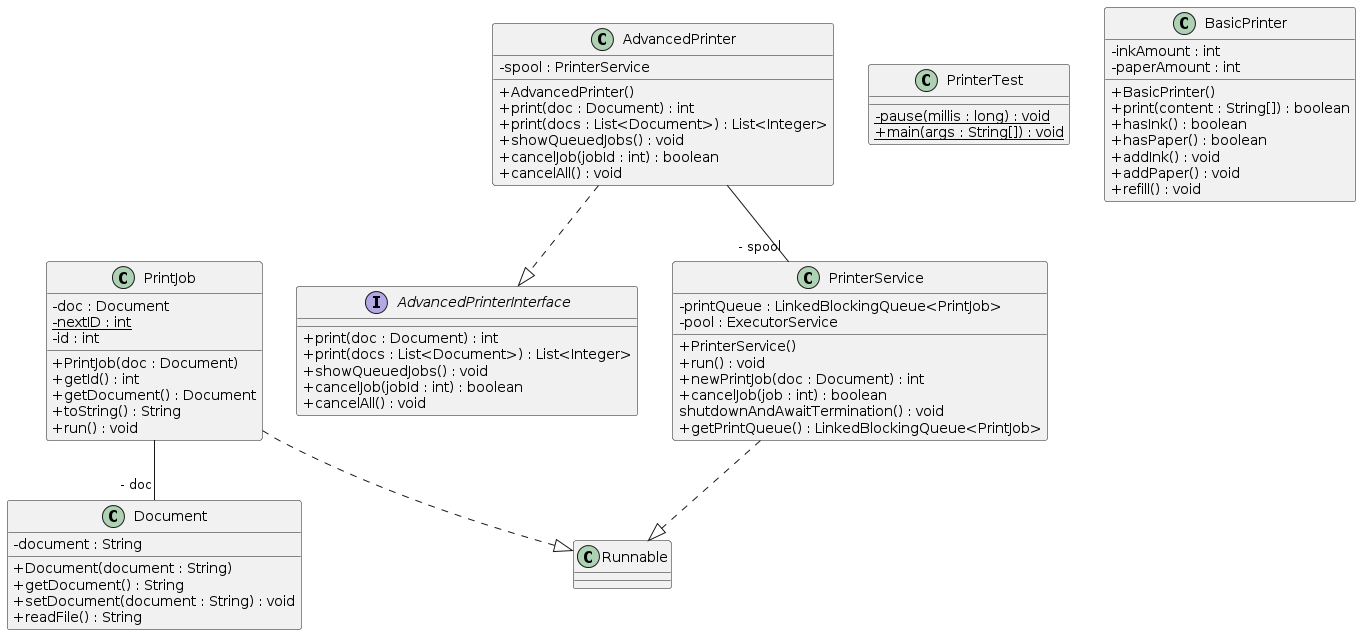

The diagram above was rendered by PlantUML. Its source (embedded in the PNG):
@startuml
skinparam classAttributeIconSize 0
class Document{
- document : String
+ Document(document : String)
+ getDocument() : String
+ setDocument(document : String) : void
+ readFile() : String
}
class AdvancedPrinter{
- spool : PrinterService
+ AdvancedPrinter()
+ print(doc : Document) : int
+ print(docs : List<Document>) : List<Integer>
+ showQueuedJobs() : void
+ cancelJob(jobId : int) : boolean
+ cancelAll() : void
}
AdvancedPrinter ..|> AdvancedPrinterInterface
class PrintJob{
- doc : Document
- {static} nextID : int
- id : int
+ PrintJob(doc : Document)
+ getId() : int
+ getDocument() : Document
+ toString() : String
+ run() : void
}
PrintJob ..|> Runnable
class PrinterTest{
- {static} pause(millis : long) : void
+ {static} main(args : String[]) : void
}
class PrinterService{
- printQueue : LinkedBlockingQueue<PrintJob>
- pool : ExecutorService
+ PrinterService()
+ run() : void
+ newPrintJob(doc : Document) : int
+ cancelJob(job : int) : boolean
shutdownAndAwaitTermination() : void
+ getPrintQueue() : LinkedBlockingQueue<PrintJob>
}
PrinterService ..|> Runnable
class BasicPrinter{
- inkAmount : int
- paperAmount : int
+ BasicPrinter()
+ print(content : String[]) : boolean
+ hasInk() : boolean
+ hasPaper() : boolean
+ addInk() : void
+ addPaper() : void
+ refill() : void
}
AdvancedPrinter--"- spool" PrinterService
PrintJob--"- doc" Document
interface AdvancedPrinterInterface{
+ print(doc : Document) : int
+ print(docs : List<Document>) : List<Integer>
+ showQueuedJobs() : void
+ cancelJob(jobId : int) : boolean
+ cancelAll() : void
}
@enduml